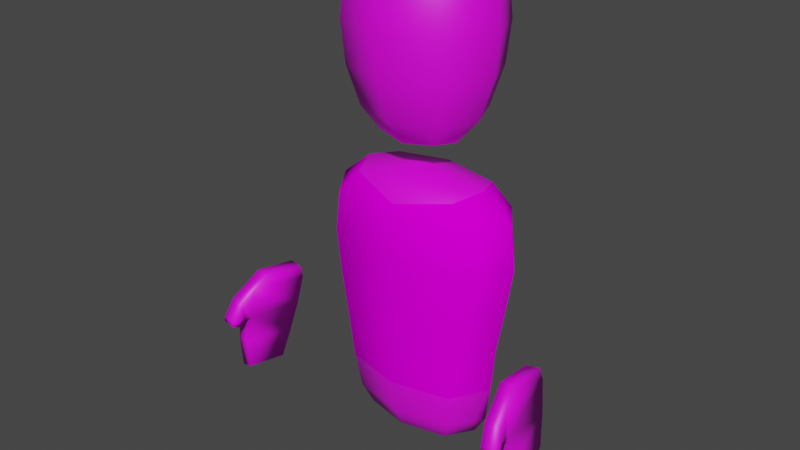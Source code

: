 # Source: ADIK_2_SEDIH_.blend  (saved by Blender 2.93.20; exported with 4.5.12 LTS)
import bpy
from mathutils import Matrix  # noqa: F401  (used for matrix-valued properties, if any)

bpy.ops.wm.read_factory_settings(use_empty=True)
scene = bpy.context.scene
scene.name = 'Scene'

# ---- collections
col_collection = bpy.data.collections.new('Collection'); scene.collection.children.link(col_collection)

# ---- images (referenced by path relative to the original .blend; pixels are not part of the script)
import os
ASSET_DIR = os.environ.get("B2B_ASSET_DIR", "")  # directory of the original .blend (textures are referenced by path, not embedded)
HERE = os.path.dirname(os.path.abspath(__file__))  # packed textures are extracted next to this script under _unpacked/

def load_image(name, relpath, width, height, colorspace="sRGB"):
    """Load a texture the original file referenced (path relative to the .blend, or extracted next to this script)."""
    p = next((c for c in (os.path.join(HERE, relpath), os.path.join(ASSET_DIR, relpath)) if relpath and os.path.exists(c)), "")
    if p:
        img = bpy.data.images.load(p, check_existing=True)
        img.name = name
    else:  # same state as the original file: an image datablock whose file is absent (Cycles renders it pink)
        img = bpy.data.images.new(name, width, height)
        img.source = "FILE"
        img.filepath = "//" + (relpath or name)
    img.colorspace_settings.name = colorspace
    return img
img_jj_kids_290_384_hijau_1_jpg = load_image('JJ-KIDS-290-384-HIJAU-1.jpg', 'textures/JJ-KIDS-290-384-HIJAU-1.jpg', 1024, 1024, 'sRGB')
img_68097_1618667486_jpg = load_image('68097_1618667486.jpg', 'textures/68097_1618667486.jpg', 1024, 1024, 'sRGB')
img_skin = load_image('skin', 'textures/skin.png', 1024, 1024, 'sRGB')
img_il_570xn_2255055442_lm5w_jpg = load_image('il_570xN.2255055442_lm5w.jpg', 'textures/il_570xN.2255055442_lm5w.jpg', 1024, 1024, 'sRGB')

# ---- materials (node trees are filled in below, after node groups)
mat_baju_001 = bpy.data.materials.new('baju.001')
mat_baju_001.alpha_threshold = 0.0
mat_baju_001.use_transparent_shadow = False
mat_baju_001.line_color = (0.0, 0.0, 0.0, 1.0)
mat_celana = bpy.data.materials.new('celana')
mat_celana.use_transparent_shadow = False
mat_skin = bpy.data.materials.new('skin')
mat_skin.use_transparent_shadow = False
mat_baju = bpy.data.materials.new('baju')
mat_baju.alpha_threshold = 0.0
mat_baju.use_transparent_shadow = False
mat_baju.line_color = (0.0, 0.0, 0.0, 1.0)

# ---- material node trees
mat_baju_001.use_nodes = True; mat_baju_001.node_tree.nodes.clear()
_N = mat_baju_001.node_tree.nodes; _L = mat_baju_001.node_tree.links
n0 = _N.new('ShaderNodeOutputMaterial'); n0.name = 'Material Output'; n0.location = (300, 300)
n1 = _N.new('ShaderNodeBsdfPrincipled'); n1.name = 'Principled BSDF'; n1.location = (10, 300)
n1.distribution = 'GGX'
n1.subsurface_method = 'BURLEY'
n1.inputs[2].default_value = 1.0
n1.inputs[3].default_value = 1.45
n1.inputs[13].default_value = 0.0
n1.inputs[27].default_value = (0.0, 0.0, 0.0, 1.0)
n1.inputs[28].default_value = 1.0
n2 = _N.new('ShaderNodeTexImage'); n2.name = 'Image Texture'; n2.location = (-280, 280)
n2.image = img_jj_kids_290_384_hijau_1_jpg
_L.new(n1.outputs[0], n0.inputs[0])
_L.new(n2.outputs[0], n1.inputs[0])
n0.is_active_output = True
mat_celana.use_nodes = True; mat_celana.node_tree.nodes.clear()
_N = mat_celana.node_tree.nodes; _L = mat_celana.node_tree.links
n0 = _N.new('ShaderNodeBsdfPrincipled'); n0.name = 'Principled BSDF'; n0.location = (10, 300)
n0.distribution = 'GGX'
n0.subsurface_method = 'BURLEY'
n0.inputs[3].default_value = 1.45
n0.inputs[27].default_value = (0.0, 0.0, 0.0, 1.0)
n0.inputs[28].default_value = 1.0
n1 = _N.new('ShaderNodeOutputMaterial'); n1.name = 'Material Output'; n1.location = (300, 300)
n2 = _N.new('ShaderNodeTexImage'); n2.name = 'Image Texture'; n2.location = (-280, 280)
n2.image = img_68097_1618667486_jpg
_L.new(n0.outputs[0], n1.inputs[0])
_L.new(n2.outputs[0], n0.inputs[0])
n1.is_active_output = True
mat_skin.use_nodes = True; mat_skin.node_tree.nodes.clear()
_N = mat_skin.node_tree.nodes; _L = mat_skin.node_tree.links
n0 = _N.new('ShaderNodeBsdfPrincipled'); n0.name = 'Principled BSDF'; n0.location = (10, 300)
n0.distribution = 'GGX'
n0.subsurface_method = 'BURLEY'
n0.inputs[3].default_value = 1.45
n0.inputs[27].default_value = (0.0, 0.0, 0.0, 1.0)
n0.inputs[28].default_value = 1.0
n1 = _N.new('ShaderNodeOutputMaterial'); n1.name = 'Material Output'; n1.location = (300, 300)
n2 = _N.new('ShaderNodeTexImage'); n2.name = 'Image Texture'; n2.location = (-378, 195)
n2.image = img_skin
_L.new(n0.outputs[0], n1.inputs[0])
_L.new(n2.outputs[0], n0.inputs[0])
n1.is_active_output = True
mat_baju.use_nodes = True; mat_baju.node_tree.nodes.clear()
_N = mat_baju.node_tree.nodes; _L = mat_baju.node_tree.links
n0 = _N.new('ShaderNodeOutputMaterial'); n0.name = 'Material Output'; n0.location = (300, 300)
n1 = _N.new('ShaderNodeBsdfPrincipled'); n1.name = 'Principled BSDF'; n1.location = (10, 300)
n1.distribution = 'GGX'
n1.subsurface_method = 'BURLEY'
n1.inputs[2].default_value = 1.0
n1.inputs[3].default_value = 1.45
n1.inputs[13].default_value = 0.0
n1.inputs[27].default_value = (0.0, 0.0, 0.0, 1.0)
n1.inputs[28].default_value = 1.0
n2 = _N.new('ShaderNodeTexImage'); n2.name = 'Image Texture'; n2.location = (-280, 280)
n2.image = img_il_570xn_2255055442_lm5w_jpg
_L.new(n1.outputs[0], n0.inputs[0])
_L.new(n2.outputs[0], n1.inputs[0])
n0.is_active_output = True

# ---- world
world_world = bpy.data.worlds.new('World'); scene.world = world_world
world_world.use_nodes = True; world_world.node_tree.nodes.clear()
_N = world_world.node_tree.nodes; _L = world_world.node_tree.links
n0 = _N.new('ShaderNodeOutputWorld'); n0.name = 'World Output'; n0.location = (300, 300)
n1 = _N.new('ShaderNodeBackground'); n1.name = 'Background'; n1.location = (10, 300)
n1.inputs[0].default_value = (0.05088, 0.05088, 0.05088, 1.0)
_L.new(n1.outputs[0], n0.inputs[0])
n0.is_active_output = True
world_world.color = (0.05088, 0.05088, 0.05088)
world_world.use_sun_shadow = False
world_world.sun_shadow_jitter_overblur = 0.0

# ---- meshes
me_cube_008 = bpy.data.meshes.new('Cube.008')
me_cube_008.from_pydata([(0.7072, 0.3923, 0.5732), (0.6241, 0.3621, -0.3587), (0.7072, -0.4903, 0.5732), (0.6241, -0.3891, -0.3587), (-0.7072, 0.3923, 0.5732), (-0.6241, 0.3621, -0.3587), (-0.7072, -0.4903, 0.5732), (-0.6241, -0.3891, -0.3587), (0.8434, -0.5092, 1.63), (-0.8434, -0.5092, 1.63), (0.8434, 0.3933, 1.63), (-0.8434, 0.3933, 1.63), (0.6181, -0.3963, 2.338), (-0.6181, -0.3963, 2.338), (0.6181, 0.2805, 2.338), (-0.6181, 0.2805, 2.338), (-0.3685, 0.2113, -0.6819), (-0.3685, -0.2205, -0.6819), (0.3685, 0.2113, -0.6819), (0.3685, -0.2205, -0.6819), (0.3417, -0.3581, 2.868), (-0.3417, -0.3581, 2.868), (0.3417, 0.2391, 2.868), (-0.3417, 0.2391, 2.868), (0.5937, -0.5783, 3.56), (-0.5937, -0.5783, 3.56), (0.5937, 0.4593, 3.56), (-0.5937, 0.4593, 3.56), (0.595, -0.5794, 4.423), (-0.595, -0.5794, 4.423), (0.595, 0.4604, 4.423), (-0.595, 0.4604, 4.423), (0.3455, -0.3615, 4.837), (-0.3455, -0.3615, 4.837), (0.3455, 0.2425, 4.837), (-0.3455, 0.2425, 4.837), (-0.8581, -0.0135, -0.3587), (0.0, 0.5029, -0.3587), (0.6677, 0.3869, 0.05455), (-0.6677, -0.4494, 0.05455), (0.6677, -0.4494, 0.05455), (-0.6677, 0.3869, 0.05455), (0.0, -0.6558, 0.5732), (0.9724, -0.04903, 0.5732), (0.0, -0.5299, -0.3587), (-0.9724, -0.04903, 0.5732), (0.0, 0.5578, 0.5732), (0.8581, -0.0135, -0.3587), (0.0, -0.6784, 1.63), (1.16, -0.05791, 1.63), (-1.16, -0.05791, 1.63), (0.0, 0.5626, 1.63), (-0.7826, 0.3932, 1.112), (0.7826, 0.3932, 1.112), (0.7826, -0.5068, 1.112), (-0.7826, -0.5068, 1.112), (0.0, -0.4705, 2.387), (0.7476, -0.05791, 2.387), (-0.7476, -0.05791, 2.387), (0.0, 0.3547, 2.387), (-0.8064, -0.4898, 2.08), (-0.8064, 0.374, 2.08), (0.8064, -0.4898, 2.08), (0.8064, 0.374, 2.08), (-0.4356, -0.004615, -0.6957), (0.0, 0.2506, -0.6957), (0.0, -0.2598, -0.6957), (0.4356, -0.004615, -0.6957), (0.5215, 0.3011, -0.5944), (-0.5215, 0.3011, -0.5944), (-0.5215, -0.3125, -0.5944), (0.5215, -0.3125, -0.5944), (4.191e-09, -0.4111, 2.818), (0.4024, -0.05951, 2.818), (-0.4024, -0.05951, 2.818), (3.725e-09, 0.2921, 2.818), (7.451e-09, -0.7729, 3.56), (0.8163, -0.05951, 3.56), (-0.8163, -0.05951, 3.56), (7.451e-09, 0.6538, 3.56), (-0.4894, -0.4872, 3.126), (-0.4894, 0.3682, 3.126), (0.4894, -0.4872, 3.126), (0.4894, 0.3682, 3.126), (1.315e-08, -0.7744, 4.423), (0.8181, -0.05951, 4.423), (-0.8181, -0.05951, 4.423), (7.451e-09, 0.6554, 4.423), (-0.6284, -0.6086, 4.022), (-0.6284, 0.4896, 4.022), (0.6284, -0.6086, 4.022), (0.6284, 0.4896, 4.022), (2.794e-09, -0.4156, 4.861), (0.4075, -0.05951, 4.861), (-0.4075, -0.05951, 4.861), (-2.794e-09, 0.2966, 4.861), (-0.4928, 0.3712, 4.704), (0.4928, 0.3712, 4.704), (0.4928, -0.4902, 4.704), (-0.4928, -0.4902, 4.704), (0.0, 0.562, 1.112), (0.0, -0.6062, 0.05455), (-0.918, -0.03126, 0.05455), (0.0, 0.4147, -0.5957), (0.918, -0.03126, 0.05455), (0.0, 0.5437, 0.05455), (-1.108, -0.05791, 2.085), (0.0, -0.6756, 1.112), (-1.076, -0.0568, 1.112), (1.076, -0.0568, 1.112), (0.0, -0.05791, 2.491), (0.0, -0.6523, 2.085), (0.0, 0.5364, 2.085), (1.108, -0.05791, 2.085), (0.0, -0.004615, -0.7245), (0.0, -0.4262, -0.5957), (-0.7147, -0.005726, -0.5957), (0.7147, -0.005726, -0.5957), (1.863e-09, -0.05951, 2.713), (-0.864, -0.05951, 4.022), (-0.6704, -0.05951, 3.121), (1.863e-09, -0.6453, 3.121), (1.863e-09, 0.5263, 3.121), (0.6704, -0.05951, 3.121), (0.0, 0.5305, 4.706), (-7.669e-09, -0.8145, 4.022), (7.669e-09, 0.6955, 4.022), (0.864, -0.05951, 4.022), (-6.519e-09, -0.05951, 4.911), (0.6752, -0.05951, 4.706), (-0.6752, -0.05951, 4.706), (2.794e-09, -0.6495, 4.706), (0.0, -0.5763, 2.211), (-1.539, -0.3683, 0.7215), (-1.652, -0.4927, 0.03296), (-1.596, -1.066, 0.8301), (-1.705, -1.139, 0.1336), (-1.697, -0.3519, 0.7431), (-1.798, -0.4775, 0.05299), (-1.754, -1.049, 0.8517), (-1.851, -1.124, 0.1536), (-1.835, -1.104, -0.2385), (-1.713, -1.111, -0.2175), (-1.673, -0.626, -0.293), (-1.795, -0.6192, -0.314), (-1.65, -1.116, 0.478), (-1.592, -0.4187, 0.3694), (-1.75, -0.4023, 0.391), (-1.807, -1.1, 0.4997), (-1.632, -1.244, 0.7043), (-1.79, -1.228, 0.726), (-1.816, -1.161, 0.4837), (-1.658, -1.177, 0.4621), (-1.671, -1.35, 0.4981), (-1.829, -1.333, 0.5198), (-1.824, -1.186, 0.4467), (-1.666, -1.203, 0.425), (-1.523, -0.4113, 0.8707), (-1.563, -0.9046, 0.9475), (-1.681, -0.3949, 0.8923), (-1.721, -0.8883, 0.9691), (-1.68, -1.353, 0.4392), (-1.837, -1.337, 0.4609), (-1.832, -1.23, 0.4201), (-1.674, -1.247, 0.3985), (1.599, -0.3683, 0.7215), (1.712, -0.4927, 0.03296), (1.656, -1.066, 0.8301), (1.765, -1.139, 0.1336), (1.756, -0.3519, 0.7431), (1.858, -0.4775, 0.05299), (1.814, -1.049, 0.8517), (1.911, -1.124, 0.1536), (1.895, -1.104, -0.2385), (1.773, -1.111, -0.2175), (1.733, -0.626, -0.293), (1.855, -0.6192, -0.314), (1.709, -1.116, 0.478), (1.652, -0.4187, 0.3694), (1.81, -0.4023, 0.391), (1.867, -1.1, 0.4997), (1.692, -1.244, 0.7043), (1.85, -1.228, 0.726), (1.876, -1.161, 0.4837), (1.718, -1.177, 0.4621), (1.731, -1.35, 0.4981), (1.889, -1.333, 0.5198), (1.884, -1.186, 0.4467), (1.726, -1.203, 0.425), (1.583, -0.4113, 0.8707), (1.623, -0.9046, 0.9475), (1.74, -0.3949, 0.8923), (1.781, -0.8883, 0.9691), (1.739, -1.353, 0.4392), (1.897, -1.337, 0.4609), (1.892, -1.23, 0.4201), (1.734, -1.247, 0.3985)], [], [(0, 46, 100, 53), (46, 4, 52, 100), (100, 52, 11, 51), (53, 100, 51, 10), (3, 40, 101, 44), (40, 2, 42, 101), (101, 42, 6, 39), (44, 101, 39, 7), (7, 39, 102, 36), (39, 6, 45, 102), (102, 45, 4, 41), (36, 102, 41, 5), (5, 37, 103, 69), (37, 1, 68, 103), (103, 68, 18, 65), (69, 103, 65, 16), (1, 38, 104, 47), (38, 0, 43, 104), (104, 43, 2, 40), (47, 104, 40, 3), (5, 41, 105, 37), (41, 4, 46, 105), (105, 46, 0, 38), (37, 105, 38, 1), (11, 50, 106, 61), (50, 9, 60, 106), (106, 60, 13, 58), (61, 106, 58, 15), (6, 42, 107, 55), (42, 2, 54, 107), (107, 54, 8, 48), (55, 107, 48, 9), (4, 45, 108, 52), (45, 6, 55, 108), (108, 55, 9, 50), (52, 108, 50, 11), (2, 43, 109, 54), (43, 0, 53, 109), (109, 53, 10, 49), (54, 109, 49, 8), (14, 59, 110, 57), (59, 15, 58, 110), (110, 58, 13, 56), (57, 110, 56, 12), (9, 48, 111, 60), (48, 8, 62, 111), (111, 62, 12, 132), (60, 111, 132, 13), (10, 51, 112, 63), (51, 11, 61, 112), (112, 61, 15, 59), (63, 112, 59, 14), (8, 49, 113, 62), (49, 10, 63, 113), (113, 63, 14, 57), (62, 113, 57, 12), (16, 65, 114, 64), (65, 18, 67, 114), (114, 67, 19, 66), (64, 114, 66, 17), (3, 44, 115, 71), (44, 7, 70, 115), (115, 70, 17, 66), (71, 115, 66, 19), (7, 36, 116, 70), (36, 5, 69, 116), (116, 69, 16, 64), (70, 116, 64, 17), (1, 47, 117, 68), (47, 3, 71, 117), (117, 71, 19, 67), (68, 117, 67, 18), (22, 73, 118, 75), (73, 20, 72, 118), (118, 72, 21, 74), (75, 118, 74, 23), (27, 78, 119, 89), (78, 25, 88, 119), (119, 88, 29, 86), (89, 119, 86, 31), (23, 74, 120, 81), (74, 21, 80, 120), (120, 80, 25, 78), (81, 120, 78, 27), (21, 72, 121, 80), (72, 20, 82, 121), (121, 82, 24, 76), (80, 121, 76, 25), (22, 75, 122, 83), (75, 23, 81, 122), (122, 81, 27, 79), (83, 122, 79, 26), (20, 73, 123, 82), (73, 22, 83, 123), (123, 83, 26, 77), (82, 123, 77, 24), (30, 87, 124, 97), (87, 31, 96, 124), (124, 96, 35, 95), (97, 124, 95, 34), (25, 76, 125, 88), (76, 24, 90, 125), (125, 90, 28, 84), (88, 125, 84, 29), (26, 79, 126, 91), (79, 27, 89, 126), (126, 89, 31, 87), (91, 126, 87, 30), (24, 77, 127, 90), (77, 26, 91, 127), (127, 91, 30, 85), (90, 127, 85, 28), (34, 95, 128, 93), (95, 35, 94, 128), (128, 94, 33, 92), (93, 128, 92, 32), (28, 85, 129, 98), (85, 30, 97, 129), (129, 97, 34, 93), (98, 129, 93, 32), (31, 86, 130, 96), (86, 29, 99, 130), (130, 99, 33, 94), (96, 130, 94, 35), (29, 84, 131, 99), (84, 28, 98, 131), (131, 98, 32, 92), (99, 131, 92, 33), (13, 132, 56), (132, 12, 56), (133, 137, 159, 157), (138, 134, 143, 144), (139, 148, 151, 150), (146, 133, 135, 145), (147, 137, 133, 146), (148, 139, 137, 147), (144, 143, 142, 141), (136, 140, 141, 142), (134, 136, 142, 143), (140, 138, 144, 141), (140, 148, 147, 138), (138, 147, 146, 134), (134, 146, 145, 136), (136, 145, 148, 140), (152, 149, 153, 156), (135, 139, 150, 149), (145, 135, 149, 152), (148, 145, 152, 151), (156, 153, 161, 164), (149, 150, 154, 153), (151, 152, 156, 155), (150, 151, 155, 154), (157, 159, 160, 158), (139, 135, 158, 160), (137, 139, 160, 159), (135, 133, 157, 158), (164, 161, 162, 163), (153, 154, 162, 161), (155, 156, 164, 163), (154, 155, 163, 162), (165, 189, 191, 169), (170, 176, 175, 166), (171, 182, 183, 180), (178, 177, 167, 165), (179, 178, 165, 169), (180, 179, 169, 171), (176, 173, 174, 175), (168, 174, 173, 172), (166, 175, 174, 168), (172, 173, 176, 170), (172, 170, 179, 180), (170, 166, 178, 179), (166, 168, 177, 178), (168, 172, 180, 177), (184, 188, 185, 181), (167, 181, 182, 171), (177, 184, 181, 167), (180, 183, 184, 177), (188, 196, 193, 185), (181, 185, 186, 182), (183, 187, 188, 184), (182, 186, 187, 183), (189, 190, 192, 191), (171, 192, 190, 167), (169, 191, 192, 171), (167, 190, 189, 165), (196, 195, 194, 193), (185, 193, 194, 186), (187, 195, 196, 188), (186, 194, 195, 187)])
me_cube_008.polygons.foreach_set('use_smooth', [True] * 190)
me_cube_008.polygons.foreach_set('material_index', [0, 0, 0, 0, 1, 0, 0, 1, 1, 0, 0, 1, 1, 1, 1, 1, 1, 0, 0, 1, 1, 0, 0, 1, 0, 0, 0, 0, 0, 0, 0, 0, 0, 0, 0, 0, 0, 0, 0, 0, 2, 2, 2, 2, 0, 0, 0, 0, 0, 0, 0, 0, 0, 0, 0, 0, 1, 1, 1, 1, 1, 1, 1, 1, 1, 1, 1, 1, 1, 1, 1, 1, 2, 2, 2, 2, 2, 2, 2, 2, 2, 2, 2, 2, 2, 2, 2, 2, 2, 2, 2, 2, 2, 2, 2, 2, 2, 2, 2, 2, 2, 2, 2, 2, 2, 2, 2, 2, 2, 2, 2, 2, 2, 2, 2, 2, 2, 2, 2, 2, 2, 2, 2, 2, 2, 2, 2, 2, 2, 2, 2, 2, 2, 2, 2, 2, 2, 2, 2, 2, 2, 2, 2, 2, 2, 2, 2, 2, 2, 2, 2, 2, 2, 2, 2, 2, 2, 2, 2, 2, 2, 2, 2, 2, 2, 2, 2, 2, 2, 2, 2, 2, 2, 2, 2, 2, 2, 2, 2, 2, 2, 2, 2, 2, 2, 2, 2, 2, 2, 2])
_uv = me_cube_008.uv_layers.new(name='UVMap')
_uv.uv.foreach_set('vector', [0.5511, 0.2056, 0.5031, 0.2056, 0.5031, 0.2465, 0.5563, 0.2465, 0.5031, 0.2056, 0.455, 0.2056, 0.4499, 0.2465, 0.5031, 0.2465, 0.5031, 0.2465, 0.4499, 0.2465, 0.4457, 0.286, 0.5031, 0.286, 0.5563, 0.2465, 0.5031, 0.2465, 0.5031, 0.286, 0.5604, 0.286, 0.6473, 0.7989, 0.6607, 0.8999, 0.5005, 0.8686, 0.5005, 0.7989, 0.6423, 0.2884, 0.6504, 0.4079, 0.5048, 0.4079, 0.5048, 0.2884, 0.5048, 0.2884, 0.5048, 0.4079, 0.3592, 0.4079, 0.3674, 0.2884, 0.5005, 0.7989, 0.5005, 0.8686, 0.3434, 0.8983, 0.3537, 0.7989, 0.3537, 0.7989, 0.3434, 0.9077, 0.2845, 0.9077, 0.2986, 0.7989, 0.3674, 0.2884, 0.3592, 0.4079, 0.3046, 0.4079, 0.3158, 0.2884, 0.4407, 0.1661, 0.437, 0.2056, 0.455, 0.2056, 0.4577, 0.1661, 0.2986, 0.5533, 0.2845, 0.614, 0.3434, 0.614, 0.3537, 0.5533, 0.3537, 0.5533, 0.5005, 0.5533, 0.5005, 0.5185, 0.3778, 0.5187, 0.5005, 0.5533, 0.6473, 0.5533, 0.6232, 0.5187, 0.5005, 0.5185, 0.5005, 0.5185, 0.6232, 0.5187, 0.5872, 0.5059, 0.5005, 0.5038, 0.3778, 0.5187, 0.5005, 0.5185, 0.5005, 0.5038, 0.4138, 0.5059, 0.6473, 0.5533, 0.6576, 0.614, 0.7165, 0.614, 0.7024, 0.5533, 0.5485, 0.1661, 0.5511, 0.2056, 0.5692, 0.2056, 0.5655, 0.1661, 0.6938, 0.2884, 0.705, 0.4079, 0.6504, 0.4079, 0.6423, 0.2884, 0.7024, 0.7989, 0.7165, 0.9077, 0.6576, 0.9077, 0.6473, 0.7989, 0.3537, 0.5533, 0.3434, 0.614, 0.5005, 0.614, 0.5005, 0.5533, 0.4577, 0.1661, 0.455, 0.2056, 0.5031, 0.2056, 0.5031, 0.1661, 0.5031, 0.1661, 0.5031, 0.2056, 0.5511, 0.2056, 0.5485, 0.1661, 0.5005, 0.5533, 0.5005, 0.614, 0.6576, 0.614, 0.6473, 0.5533, 0.4457, 0.286, 0.4242, 0.286, 0.4277, 0.3206, 0.4483, 0.3202, 0.2661, 0.6514, 0.3312, 0.6514, 0.3388, 0.7551, 0.2766, 0.7562, 0.2766, 0.7562, 0.3388, 0.7551, 0.3776, 0.8145, 0.3509, 0.8259, 0.3388, 0.7551, 0.2766, 0.7562, 0.3509, 0.8259, 0.3776, 0.8145, 0.3592, 0.4079, 0.5048, 0.4079, 0.5048, 0.5319, 0.3437, 0.5319, 0.5048, 0.4079, 0.6504, 0.4079, 0.6659, 0.5319, 0.5048, 0.5319, 0.5048, 0.5319, 0.6659, 0.5319, 0.6785, 0.6514, 0.5048, 0.6514, 0.3437, 0.5319, 0.5048, 0.5319, 0.5048, 0.6514, 0.3312, 0.6514, 0.455, 0.2056, 0.437, 0.2056, 0.4299, 0.2465, 0.4499, 0.2465, 0.3046, 0.4079, 0.3592, 0.4079, 0.3437, 0.5319, 0.2833, 0.5319, 0.2833, 0.5319, 0.3437, 0.5319, 0.3312, 0.6514, 0.2661, 0.6514, 0.4499, 0.2465, 0.4299, 0.2465, 0.4242, 0.286, 0.4457, 0.286, 0.6504, 0.4079, 0.705, 0.4079, 0.7263, 0.5319, 0.6659, 0.5319, 0.5692, 0.2056, 0.5511, 0.2056, 0.5563, 0.2465, 0.5762, 0.2465, 0.5762, 0.2465, 0.5563, 0.2465, 0.5604, 0.286, 0.5819, 0.286, 0.6659, 0.5319, 0.7263, 0.5319, 0.7436, 0.6514, 0.6785, 0.6514, 0.9786, 0.8447, 0.885, 0.8531, 0.885, 0.8706, 0.9982, 0.8531, 0.885, 0.8531, 0.7914, 0.8447, 0.7718, 0.8531, 0.885, 0.8706, 0.885, 0.8706, 0.7718, 0.8531, 0.7914, 0.8447, 0.885, 0.8531, 0.9982, 0.8531, 0.885, 0.8706, 0.885, 0.8531, 0.9786, 0.8447, 0.3312, 0.6514, 0.5048, 0.6514, 0.5048, 0.7562, 0.3388, 0.7551, 0.5048, 0.6514, 0.6785, 0.6514, 0.6708, 0.7551, 0.5048, 0.7562, 0.5048, 0.7562, 0.6708, 0.7551, 0.6321, 0.8145, 0.5048, 0.7853, 0.3388, 0.7551, 0.5048, 0.7562, 0.5048, 0.7853, 0.3776, 0.8145, 0.5604, 0.286, 0.5031, 0.286, 0.5031, 0.3206, 0.5579, 0.3202, 0.5031, 0.286, 0.4457, 0.286, 0.4483, 0.3202, 0.5031, 0.3206, 0.5048, 0.7562, 0.3388, 0.7551, 0.3776, 0.8145, 0.5048, 0.8259, 0.6708, 0.7551, 0.5048, 0.7562, 0.5048, 0.8259, 0.6321, 0.8145, 0.6785, 0.6514, 0.7436, 0.6514, 0.733, 0.7562, 0.6708, 0.7551, 0.5819, 0.286, 0.5604, 0.286, 0.5579, 0.3202, 0.5784, 0.3206, 0.733, 0.7562, 0.6708, 0.7551, 0.6321, 0.8145, 0.6587, 0.8259, 0.6708, 0.7551, 0.733, 0.7562, 0.6587, 0.8259, 0.6321, 0.8145, 0.4138, 0.7138, 0.5005, 0.7101, 0.5005, 0.7025, 0.398, 0.7101, 0.5005, 0.7101, 0.5872, 0.7138, 0.603, 0.7101, 0.5005, 0.7025, 0.5005, 0.7025, 0.603, 0.7101, 0.5872, 0.7138, 0.5005, 0.7101, 0.398, 0.7101, 0.5005, 0.7025, 0.5005, 0.7101, 0.4138, 0.7138, 0.6473, 0.7989, 0.5005, 0.7989, 0.5005, 0.7365, 0.6232, 0.7368, 0.5005, 0.7989, 0.3537, 0.7989, 0.3778, 0.7368, 0.5005, 0.7365, 0.5005, 0.7365, 0.3778, 0.7368, 0.4138, 0.7138, 0.5005, 0.7101, 0.6232, 0.7368, 0.5005, 0.7365, 0.5005, 0.7101, 0.5872, 0.7138, 0.3537, 0.7989, 0.2986, 0.7989, 0.3323, 0.7365, 0.3778, 0.7368, 0.2986, 0.5533, 0.3537, 0.5533, 0.3778, 0.5187, 0.3323, 0.5185, 0.3323, 0.5185, 0.3778, 0.5187, 0.4138, 0.5059, 0.398, 0.5038, 0.3778, 0.7368, 0.3323, 0.7365, 0.398, 0.7101, 0.4138, 0.7138, 0.6473, 0.5533, 0.7024, 0.5533, 0.6686, 0.5185, 0.6232, 0.5187, 0.7024, 0.7989, 0.6473, 0.7989, 0.6232, 0.7368, 0.6686, 0.7365, 0.6686, 0.7365, 0.6232, 0.7368, 0.5872, 0.7138, 0.603, 0.7101, 0.6232, 0.5187, 0.6686, 0.5185, 0.603, 0.5038, 0.5872, 0.5059, 0.5809, 0.389, 0.5513, 0.4076, 0.5036, 0.3538, 0.5827, 0.3299, 0.5513, 0.4076, 0.5304, 0.4242, 0.5036, 0.4199, 0.5036, 0.3538, 0.5036, 0.3538, 0.5036, 0.4199, 0.4768, 0.4242, 0.4559, 0.4076, 0.4244, 0.3299, 0.5036, 0.3538, 0.4559, 0.4076, 0.4262, 0.389, 0.3818, 0.4625, 0.4311, 0.4719, 0.4312, 0.5042, 0.3806, 0.5099, 0.4311, 0.4719, 0.4675, 0.475, 0.4668, 0.5019, 0.4312, 0.5042, 0.4312, 0.5042, 0.4668, 0.5019, 0.4691, 0.5247, 0.4355, 0.5309, 0.3806, 0.5099, 0.4312, 0.5042, 0.4355, 0.5309, 0.392, 0.5488, 0.4262, 0.389, 0.4559, 0.4076, 0.4392, 0.4381, 0.401, 0.418, 0.4559, 0.4076, 0.4768, 0.4242, 0.4713, 0.447, 0.4392, 0.4381, 0.4392, 0.4381, 0.4713, 0.447, 0.4675, 0.475, 0.4311, 0.4719, 0.401, 0.418, 0.4392, 0.4381, 0.4311, 0.4719, 0.3818, 0.4625, 0.4768, 0.4242, 0.5036, 0.4199, 0.5036, 0.4476, 0.4713, 0.447, 0.5036, 0.4199, 0.5304, 0.4242, 0.5358, 0.447, 0.5036, 0.4476, 0.5036, 0.4476, 0.5358, 0.447, 0.5396, 0.475, 0.5036, 0.4752, 0.4713, 0.447, 0.5036, 0.4476, 0.5036, 0.4752, 0.4675, 0.475, 0.5809, 0.389, 0.5827, 0.3299, 0.6613, 0.3549, 0.6061, 0.418, 0.4244, 0.3299, 0.4262, 0.389, 0.401, 0.418, 0.3458, 0.3549, 0.3458, 0.3549, 0.401, 0.418, 0.3818, 0.4625, 0.2834, 0.4295, 0.6061, 0.418, 0.6613, 0.3549, 0.7237, 0.4295, 0.6253, 0.4625, 0.5304, 0.4242, 0.5513, 0.4076, 0.568, 0.4381, 0.5358, 0.447, 0.5513, 0.4076, 0.5809, 0.389, 0.6061, 0.418, 0.568, 0.4381, 0.568, 0.4381, 0.6061, 0.418, 0.6253, 0.4625, 0.576, 0.4719, 0.5358, 0.447, 0.568, 0.4381, 0.576, 0.4719, 0.5396, 0.475, 0.6151, 0.5488, 0.6937, 0.6096, 0.6392, 0.6446, 0.5975, 0.575, 0.3134, 0.6096, 0.392, 0.5488, 0.4096, 0.575, 0.3679, 0.6446, 0.3679, 0.6446, 0.4096, 0.575, 0.4289, 0.594, 0.4267, 0.6522, 0.5975, 0.575, 0.6392, 0.6446, 0.5805, 0.6522, 0.5782, 0.594, 0.4675, 0.475, 0.5036, 0.4752, 0.5036, 0.5013, 0.4668, 0.5019, 0.5036, 0.4752, 0.5396, 0.475, 0.5404, 0.5019, 0.5036, 0.5013, 0.5036, 0.5013, 0.5404, 0.5019, 0.538, 0.5247, 0.5036, 0.524, 0.4668, 0.5019, 0.5036, 0.5013, 0.5036, 0.524, 0.4691, 0.5247, 0.6253, 0.4625, 0.7237, 0.4295, 0.7387, 0.5315, 0.6266, 0.5099, 0.2834, 0.4295, 0.3818, 0.4625, 0.3806, 0.5099, 0.2684, 0.5315, 0.2684, 0.5315, 0.3806, 0.5099, 0.392, 0.5488, 0.3134, 0.6096, 0.6266, 0.5099, 0.7387, 0.5315, 0.6937, 0.6096, 0.6151, 0.5488, 0.5396, 0.475, 0.576, 0.4719, 0.5759, 0.5042, 0.5404, 0.5019, 0.576, 0.4719, 0.6253, 0.4625, 0.6266, 0.5099, 0.5759, 0.5042, 0.5759, 0.5042, 0.6266, 0.5099, 0.6151, 0.5488, 0.5716, 0.5309, 0.5404, 0.5019, 0.5759, 0.5042, 0.5716, 0.5309, 0.538, 0.5247, 0.5782, 0.594, 0.5805, 0.6522, 0.5036, 0.6263, 0.5508, 0.5739, 0.4267, 0.6522, 0.4289, 0.594, 0.4563, 0.5739, 0.5036, 0.6263, 0.5036, 0.6263, 0.4563, 0.5739, 0.4773, 0.5585, 0.5036, 0.5615, 0.5508, 0.5739, 0.5036, 0.6263, 0.5036, 0.5615, 0.5298, 0.5585, 0.538, 0.5247, 0.5716, 0.5309, 0.5639, 0.5522, 0.5344, 0.5427, 0.5716, 0.5309, 0.6151, 0.5488, 0.5975, 0.575, 0.5639, 0.5522, 0.5639, 0.5522, 0.5975, 0.575, 0.5782, 0.594, 0.5508, 0.5739, 0.5344, 0.5427, 0.5639, 0.5522, 0.5508, 0.5739, 0.5298, 0.5585, 0.392, 0.5488, 0.4355, 0.5309, 0.4432, 0.5522, 0.4096, 0.575, 0.4355, 0.5309, 0.4691, 0.5247, 0.4727, 0.5427, 0.4432, 0.5522, 0.4432, 0.5522, 0.4727, 0.5427, 0.4773, 0.5585, 0.4563, 0.5739, 0.4096, 0.575, 0.4432, 0.5522, 0.4563, 0.5739, 0.4289, 0.594, 0.4691, 0.5247, 0.5036, 0.524, 0.5036, 0.5421, 0.4727, 0.5427, 0.5036, 0.524, 0.538, 0.5247, 0.5344, 0.5427, 0.5036, 0.5421, 0.5036, 0.5421, 0.5344, 0.5427, 0.5298, 0.5585, 0.5036, 0.5615, 0.4727, 0.5427, 0.5036, 0.5421, 0.5036, 0.5615, 0.4773, 0.5585, 0.7914, 0.8447, 0.885, 0.8232, 0.885, 0.8531, 0.885, 0.8232, 0.9786, 0.8447, 0.885, 0.8531, 0.8025, 0.4573, 0.8025, 0.3904, 0.8025, 0.3904, 0.8025, 0.4573, 0.7356, 0.3904, 0.7356, 0.4573, 0.7356, 0.4573, 0.7356, 0.3904, 0.9364, 0.3904, 0.9024, 0.3904, 0.9024, 0.3904, 0.9364, 0.3904, 0.8355, 0.4573, 0.8694, 0.4573, 0.8694, 0.5243, 0.8355, 0.5243, 0.7685, 0.3904, 0.8025, 0.3904, 0.8025, 0.4573, 0.7685, 0.4573, 0.9024, 0.3904, 0.9364, 0.3904, 0.9364, 0.4573, 0.9024, 0.4573, 0.8025, 0.3235, 0.8694, 0.3235, 0.8694, 0.3904, 0.8025, 0.3904, 0.8025, 0.3904, 0.8025, 0.4573, 0.8025, 0.4573, 0.8025, 0.3904, 0.8025, 0.4573, 0.8025, 0.5243, 0.8025, 0.5243, 0.8025, 0.4573, 0.8694, 0.3904, 0.8694, 0.4573, 0.8694, 0.4573, 0.8694, 0.3904, 0.8694, 0.3904, 0.9024, 0.3904, 0.9024, 0.4573, 0.8694, 0.4573, 0.7356, 0.3904, 0.7685, 0.3904, 0.7685, 0.4573, 0.7356, 0.4573, 0.8025, 0.4573, 0.8355, 0.4573, 0.8355, 0.5243, 0.8025, 0.5243, 0.8025, 0.3904, 0.8355, 0.3904, 0.8355, 0.4573, 0.8025, 0.4573, 0.8355, 0.5243, 0.8694, 0.5243, 0.8694, 0.5243, 0.8355, 0.5243, 0.8025, 0.3235, 0.8694, 0.3235, 0.8694, 0.3235, 0.8025, 0.3235, 0.8355, 0.5243, 0.8694, 0.5243, 0.8694, 0.5243, 0.8355, 0.5243, 0.8355, 0.4573, 0.8355, 0.3904, 0.8355, 0.3904, 0.8355, 0.4573, 0.8355, 0.5243, 0.8694, 0.5243, 0.8694, 0.5243, 0.8355, 0.5243, 0.8025, 0.3235, 0.8694, 0.3235, 0.8694, 0.3235, 0.8025, 0.3235, 0.8355, 0.4573, 0.8355, 0.3904, 0.8355, 0.3904, 0.8355, 0.4573, 0.9364, 0.3904, 0.9024, 0.3904, 0.9024, 0.3904, 0.9364, 0.3904, 0.8025, 0.2565, 0.8694, 0.2565, 0.8694, 0.3235, 0.8025, 0.3235, 0.8694, 0.3235, 0.8025, 0.3235, 0.8025, 0.3235, 0.8694, 0.3235, 0.9364, 0.4573, 0.9364, 0.3904, 0.9364, 0.3904, 0.9364, 0.4573, 0.8694, 0.5243, 0.8694, 0.4573, 0.8694, 0.4573, 0.8694, 0.5243, 0.8355, 0.3904, 0.8694, 0.3904, 0.8694, 0.4573, 0.8355, 0.4573, 0.8025, 0.3235, 0.8694, 0.3235, 0.8694, 0.3235, 0.8025, 0.3235, 0.8355, 0.4573, 0.8355, 0.3904, 0.8355, 0.3904, 0.8355, 0.4573, 0.9364, 0.3904, 0.9024, 0.3904, 0.9024, 0.3904, 0.9364, 0.3904, 0.8025, 0.4573, 0.8025, 0.4573, 0.8025, 0.3904, 0.8025, 0.3904, 0.7356, 0.3904, 0.7356, 0.3904, 0.7356, 0.4573, 0.7356, 0.4573, 0.9364, 0.3904, 0.9364, 0.3904, 0.9024, 0.3904, 0.9024, 0.3904, 0.8355, 0.4573, 0.8355, 0.5243, 0.8694, 0.5243, 0.8694, 0.4573, 0.7685, 0.3904, 0.7685, 0.4573, 0.8025, 0.4573, 0.8025, 0.3904, 0.9024, 0.3904, 0.9024, 0.4573, 0.9364, 0.4573, 0.9364, 0.3904, 0.8025, 0.3235, 0.8025, 0.3904, 0.8694, 0.3904, 0.8694, 0.3235, 0.8025, 0.3904, 0.8025, 0.3904, 0.8025, 0.4573, 0.8025, 0.4573, 0.8025, 0.4573, 0.8025, 0.4573, 0.8025, 0.5243, 0.8025, 0.5243, 0.8694, 0.3904, 0.8694, 0.3904, 0.8694, 0.4573, 0.8694, 0.4573, 0.8694, 0.3904, 0.8694, 0.4573, 0.9024, 0.4573, 0.9024, 0.3904, 0.7356, 0.3904, 0.7356, 0.4573, 0.7685, 0.4573, 0.7685, 0.3904, 0.8025, 0.4573, 0.8025, 0.5243, 0.8355, 0.5243, 0.8355, 0.4573, 0.8025, 0.3904, 0.8025, 0.4573, 0.8355, 0.4573, 0.8355, 0.3904, 0.8355, 0.5243, 0.8355, 0.5243, 0.8694, 0.5243, 0.8694, 0.5243, 0.8025, 0.3235, 0.8025, 0.3235, 0.8694, 0.3235, 0.8694, 0.3235, 0.8355, 0.5243, 0.8355, 0.5243, 0.8694, 0.5243, 0.8694, 0.5243, 0.8355, 0.4573, 0.8355, 0.4573, 0.8355, 0.3904, 0.8355, 0.3904, 0.8355, 0.5243, 0.8355, 0.5243, 0.8694, 0.5243, 0.8694, 0.5243, 0.8025, 0.3235, 0.8025, 0.3235, 0.8694, 0.3235, 0.8694, 0.3235, 0.8355, 0.4573, 0.8355, 0.4573, 0.8355, 0.3904, 0.8355, 0.3904, 0.9364, 0.3904, 0.9364, 0.3904, 0.9024, 0.3904, 0.9024, 0.3904, 0.8025, 0.2565, 0.8025, 0.3235, 0.8694, 0.3235, 0.8694, 0.2565, 0.8694, 0.3235, 0.8694, 0.3235, 0.8025, 0.3235, 0.8025, 0.3235, 0.9364, 0.4573, 0.9364, 0.4573, 0.9364, 0.3904, 0.9364, 0.3904, 0.8694, 0.5243, 0.8694, 0.5243, 0.8694, 0.4573, 0.8694, 0.4573, 0.8355, 0.3904, 0.8355, 0.4573, 0.8694, 0.4573, 0.8694, 0.3904, 0.8025, 0.3235, 0.8025, 0.3235, 0.8694, 0.3235, 0.8694, 0.3235, 0.8355, 0.4573, 0.8355, 0.4573, 0.8355, 0.3904, 0.8355, 0.3904, 0.9364, 0.3904, 0.9364, 0.3904, 0.9024, 0.3904, 0.9024, 0.3904])
me_cube_008.materials.append(mat_baju_001)
me_cube_008.materials.append(mat_celana)
me_cube_008.materials.append(mat_skin)
me_cube_008.materials.append(mat_baju)
me_cube_008.use_remesh_preserve_volume = False
me_cube_008.use_remesh_preserve_attributes = False
me_cube_008.use_mirror_x = True
me_cube_008.use_mirror_vertex_groups = False
me_cube_008.update()
arm_armature_005 = bpy.data.armatures.new('Armature.005')  # bones are not reproduced

# ---- objects
ob_cube_005 = bpy.data.objects.new('Cube.005', me_cube_008)
ob_armature_002 = bpy.data.objects.new('Armature.002', arm_armature_005)

# ---- transforms, parenting, visibility, modifiers, constraints
ob_cube_005.parent = ob_armature_002
ob_cube_005.matrix_parent_inverse = Matrix(((0.3413, -0.0, -0.0, -2.647), (-0.0, 0.3413, 0.0, 0.2241), (-0.0, -0.0, 0.3413, 0.2503), (-0.0, 0.0, -0.0, 1.0)))
ob_cube_005.location = (7.737, 0.0, 0.0)
ob_cube_005.lock_rotations_4d = False
ob_cube_005.empty_display_type = 'ARROWS'
ob_cube_005.lineart.crease_threshold = 0.0
ob_cube_005.use_mesh_mirror_x = True
_vg = ob_cube_005.vertex_groups.new(name='Bone')
_vg.add([0, 1, 2, 3, 4, 5, 6, 7, 8, 9, 10, 11, 12, 13, 14, 15, 16, 17, 18, 19, 36, 37, 38, 39, 40, 41, 42, 43, 44, 45, 46, 47, 48, 49, 50, 51, 52, 53, 54, 55, 56, 57, 58, 59, 60, 61, 62, 63, 64, 65, 66, 67, 68, 69, 70, 71, 100, 101, 102, 103, 104, 105, 106, 107, 108, 109, 110, 111, 112, 113, 114, 115, 116, 117, 132], 1.0, 'REPLACE')
_vg = ob_cube_005.vertex_groups.new(name='Bone.001')
_vg.add([20, 21, 22, 23, 24, 25, 26, 27, 28, 29, 30, 31, 32, 33, 34, 35, 72, 73, 74, 75, 76, 77, 78, 79, 80, 81, 82, 83, 84, 85, 86, 87, 88, 89, 90, 91, 92, 93, 94, 95, 96, 97, 98, 99, 118, 119, 120, 121, 122, 123, 124, 125, 126, 127, 128, 129, 130, 131], 1.0, 'REPLACE')
_vg = ob_cube_005.vertex_groups.new(name='Bone.002')
_vg.add([133, 134, 135, 136, 137, 138, 139, 140, 141, 142, 143, 144, 145, 146, 147, 148, 149, 150, 151, 152, 153, 154, 155, 156, 157, 158, 159, 160, 161, 162, 163, 164], 1.0, 'REPLACE')
_vg = ob_cube_005.vertex_groups.new(name='Bone.003')
_vg.add([165, 166, 167, 168, 169, 170, 171, 172, 173, 174, 175, 176, 177, 178, 179, 180, 181, 182, 183, 184, 185, 186, 187, 188, 189, 190, 191, 192, 193, 194, 195, 196], 1.0, 'REPLACE')
_m = ob_cube_005.modifiers.new('Armature', 'ARMATURE')
_m = ob_cube_005.modifiers.new('Armature.001', 'ARMATURE')
_m.object = ob_armature_002
ob_armature_002.location = (0.1241, -0.6566, -0.7334)
ob_armature_002.scale = (2.93, 2.93, 2.93)
ob_armature_002.show_in_front = True

# ---- collection membership
col_collection.objects.link(ob_cube_005)
col_collection.objects.link(ob_armature_002)

# ---- scene / render settings (as saved in the file)
scene.frame_start = 1; scene.frame_end = 116; scene.frame_set(71)
scene.render.engine = 'BLENDER_EEVEE_NEXT'
scene.cycles.use_denoising = False
scene.cycles.samples = 128
scene.cycles.sampling_pattern = 'TABULATED_SOBOL'
scene.cycles.use_adaptive_sampling = False
scene.cycles.use_light_tree = False
scene.view_settings.view_transform = 'Filmic'
bpy.context.view_layer.update()

# ---- added for rendering (the .blend has no active camera and no usable light): camera, sun
cam_auto = bpy.data.cameras.new('AutoCamera')
cam_auto.lens = 50.0
cam_auto.sensor_width = 36.0
cam_auto.clip_end = 1000.0
ob_auto_camera = bpy.data.objects.new('AutoCamera', cam_auto)
scene.collection.objects.link(ob_auto_camera)
ob_auto_camera.location = (6.60215, -8.25219, 7.12484)
ob_auto_camera.rotation_euler = (1.09748, -7.21219e-08, 0.694738)
scene.camera = ob_auto_camera
light_auto_sun = bpy.data.lights.new('AutoSun', 'SUN')
light_auto_sun.energy = 3.0
light_auto_sun.angle = 0.0523599
ob_auto_sun = bpy.data.objects.new('AutoSun', light_auto_sun)
scene.collection.objects.link(ob_auto_sun)
ob_auto_sun.rotation_euler = (0.872665, 0.174533, 0.523599)
bpy.context.view_layer.update()
